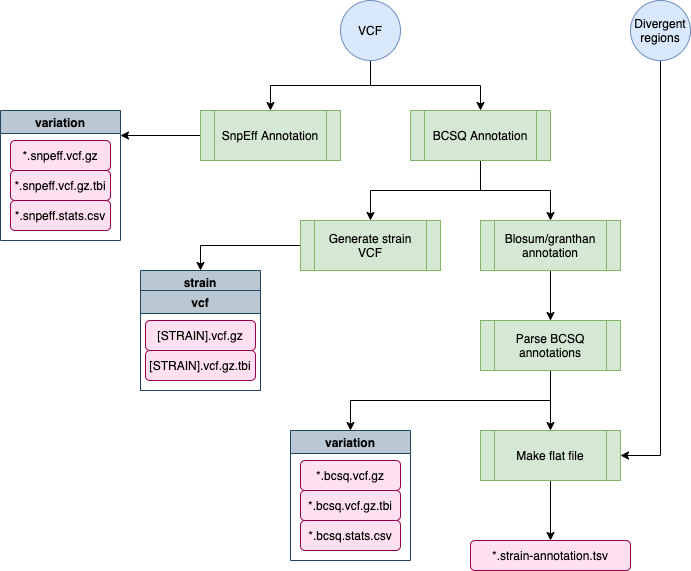

The diagram above was exported from draw.io. Its source (the exported page's mxGraphModel, read from the mxfile embedded in the PNG):
<mxGraphModel dx="2460" dy="1044" grid="1" gridSize="10" guides="1" tooltips="1" connect="1" arrows="1" fold="1" page="1" pageScale="1" pageWidth="850" pageHeight="1100" math="0" shadow="0">
  <root>
    <mxCell id="0" />
    <mxCell id="1" parent="0" />
    <mxCell id="swdHy_0sTZNQHhIWi1uN-14" value="" style="edgeStyle=orthogonalEdgeStyle;rounded=0;orthogonalLoop=1;jettySize=auto;html=1;entryX=0.5;entryY=0;entryDx=0;entryDy=0;" parent="1" target="swdHy_0sTZNQHhIWi1uN-7" edge="1">
      <mxGeometry relative="1" as="geometry">
        <mxPoint x="350" y="125" as="sourcePoint" />
        <mxPoint x="460" y="175" as="targetPoint" />
        <Array as="points">
          <mxPoint x="350" y="145" />
          <mxPoint x="460" y="145" />
        </Array>
      </mxGeometry>
    </mxCell>
    <mxCell id="swdHy_0sTZNQHhIWi1uN-15" value="" style="edgeStyle=orthogonalEdgeStyle;rounded=0;orthogonalLoop=1;jettySize=auto;html=1;" parent="1" source="swdHy_0sTZNQHhIWi1uN-1" target="swdHy_0sTZNQHhIWi1uN-2" edge="1">
      <mxGeometry relative="1" as="geometry" />
    </mxCell>
    <mxCell id="swdHy_0sTZNQHhIWi1uN-1" value="VCF" style="ellipse;whiteSpace=wrap;html=1;fillColor=#dae8fc;strokeColor=#6c8ebf;" parent="1" vertex="1">
      <mxGeometry x="320" y="60" width="60" height="60" as="geometry" />
    </mxCell>
    <mxCell id="swdHy_0sTZNQHhIWi1uN-23" value="" style="edgeStyle=orthogonalEdgeStyle;rounded=0;orthogonalLoop=1;jettySize=auto;html=1;" parent="1" source="swdHy_0sTZNQHhIWi1uN-2" edge="1">
      <mxGeometry relative="1" as="geometry">
        <mxPoint x="100" y="195" as="targetPoint" />
      </mxGeometry>
    </mxCell>
    <mxCell id="swdHy_0sTZNQHhIWi1uN-2" value="SnpEff Annotation" style="shape=process;whiteSpace=wrap;html=1;backgroundOutline=1;fillColor=#d5e8d4;strokeColor=#82b366;" parent="1" vertex="1">
      <mxGeometry x="180" y="170" width="140" height="50" as="geometry" />
    </mxCell>
    <mxCell id="swdHy_0sTZNQHhIWi1uN-3" value="variation" style="swimlane;fillColor=#bac8d3;strokeColor=#23445d;" parent="1" vertex="1">
      <mxGeometry x="-20" y="170" width="120" height="130" as="geometry" />
    </mxCell>
    <mxCell id="swdHy_0sTZNQHhIWi1uN-4" value="*.snpeff.vcf.gz" style="rounded=1;whiteSpace=wrap;html=1;fillColor=#FFE0F0;strokeColor=#99004D;" parent="swdHy_0sTZNQHhIWi1uN-3" vertex="1">
      <mxGeometry x="10" y="30" width="100" height="30" as="geometry" />
    </mxCell>
    <mxCell id="swdHy_0sTZNQHhIWi1uN-5" value="*.snpeff.vcf.gz.tbi" style="rounded=1;whiteSpace=wrap;html=1;fillColor=#FFE0F0;strokeColor=#99004D;" parent="swdHy_0sTZNQHhIWi1uN-3" vertex="1">
      <mxGeometry x="10" y="60" width="100" height="30" as="geometry" />
    </mxCell>
    <mxCell id="swdHy_0sTZNQHhIWi1uN-6" value="*.snpeff.stats.csv" style="rounded=1;whiteSpace=wrap;html=1;fillColor=#FFE0F0;strokeColor=#99004D;" parent="swdHy_0sTZNQHhIWi1uN-3" vertex="1">
      <mxGeometry x="10" y="90" width="100" height="30" as="geometry" />
    </mxCell>
    <mxCell id="swdHy_0sTZNQHhIWi1uN-16" value="" style="edgeStyle=orthogonalEdgeStyle;rounded=0;orthogonalLoop=1;jettySize=auto;html=1;" parent="1" source="swdHy_0sTZNQHhIWi1uN-7" edge="1">
      <mxGeometry relative="1" as="geometry">
        <mxPoint x="530" y="280" as="targetPoint" />
      </mxGeometry>
    </mxCell>
    <mxCell id="swdHy_0sTZNQHhIWi1uN-17" value="" style="edgeStyle=orthogonalEdgeStyle;rounded=0;orthogonalLoop=1;jettySize=auto;html=1;entryX=0.5;entryY=0;entryDx=0;entryDy=0;" parent="1" source="swdHy_0sTZNQHhIWi1uN-7" target="swdHy_0sTZNQHhIWi1uN-13" edge="1">
      <mxGeometry relative="1" as="geometry" />
    </mxCell>
    <mxCell id="swdHy_0sTZNQHhIWi1uN-7" value="BCSQ Annotation" style="shape=process;whiteSpace=wrap;html=1;backgroundOutline=1;fillColor=#d5e8d4;strokeColor=#82b366;" parent="1" vertex="1">
      <mxGeometry x="390" y="170" width="140" height="50" as="geometry" />
    </mxCell>
    <mxCell id="swdHy_0sTZNQHhIWi1uN-19" value="" style="edgeStyle=orthogonalEdgeStyle;rounded=0;orthogonalLoop=1;jettySize=auto;html=1;" parent="1" source="swdHy_0sTZNQHhIWi1uN-9" target="swdHy_0sTZNQHhIWi1uN-10" edge="1">
      <mxGeometry relative="1" as="geometry" />
    </mxCell>
    <mxCell id="swdHy_0sTZNQHhIWi1uN-9" value="Blosum/granthan annotation" style="shape=process;whiteSpace=wrap;html=1;backgroundOutline=1;fillColor=#d5e8d4;strokeColor=#82b366;" parent="1" vertex="1">
      <mxGeometry x="460" y="280" width="140" height="50" as="geometry" />
    </mxCell>
    <mxCell id="swdHy_0sTZNQHhIWi1uN-20" value="" style="edgeStyle=orthogonalEdgeStyle;rounded=0;orthogonalLoop=1;jettySize=auto;html=1;" parent="1" source="swdHy_0sTZNQHhIWi1uN-10" target="swdHy_0sTZNQHhIWi1uN-11" edge="1">
      <mxGeometry relative="1" as="geometry" />
    </mxCell>
    <mxCell id="swdHy_0sTZNQHhIWi1uN-43" value="" style="edgeStyle=orthogonalEdgeStyle;rounded=0;orthogonalLoop=1;jettySize=auto;html=1;entryX=0.5;entryY=0;entryDx=0;entryDy=0;" parent="1" target="swdHy_0sTZNQHhIWi1uN-28" edge="1">
      <mxGeometry relative="1" as="geometry">
        <Array as="points">
          <mxPoint x="530" y="460" />
          <mxPoint x="330" y="460" />
        </Array>
        <mxPoint x="530" y="340" as="sourcePoint" />
      </mxGeometry>
    </mxCell>
    <mxCell id="swdHy_0sTZNQHhIWi1uN-10" value="Parse BCSQ annotations" style="shape=process;whiteSpace=wrap;html=1;backgroundOutline=1;fillColor=#d5e8d4;strokeColor=#82b366;" parent="1" vertex="1">
      <mxGeometry x="460" y="380" width="140" height="50" as="geometry" />
    </mxCell>
    <mxCell id="swdHy_0sTZNQHhIWi1uN-37" value="" style="edgeStyle=orthogonalEdgeStyle;rounded=0;orthogonalLoop=1;jettySize=auto;html=1;" parent="1" source="swdHy_0sTZNQHhIWi1uN-11" target="swdHy_0sTZNQHhIWi1uN-36" edge="1">
      <mxGeometry relative="1" as="geometry" />
    </mxCell>
    <mxCell id="swdHy_0sTZNQHhIWi1uN-11" value="Make flat file" style="shape=process;whiteSpace=wrap;html=1;backgroundOutline=1;fillColor=#d5e8d4;strokeColor=#82b366;" parent="1" vertex="1">
      <mxGeometry x="460" y="490" width="140" height="50" as="geometry" />
    </mxCell>
    <mxCell id="swdHy_0sTZNQHhIWi1uN-22" value="" style="edgeStyle=orthogonalEdgeStyle;rounded=0;orthogonalLoop=1;jettySize=auto;html=1;entryX=1;entryY=0.5;entryDx=0;entryDy=0;exitX=0.5;exitY=1;exitDx=0;exitDy=0;" parent="1" source="swdHy_0sTZNQHhIWi1uN-12" target="swdHy_0sTZNQHhIWi1uN-11" edge="1">
      <mxGeometry relative="1" as="geometry">
        <mxPoint x="660" y="230" as="targetPoint" />
      </mxGeometry>
    </mxCell>
    <mxCell id="swdHy_0sTZNQHhIWi1uN-12" value="Divergent regions" style="ellipse;whiteSpace=wrap;html=1;fillColor=#dae8fc;strokeColor=#6c8ebf;" parent="1" vertex="1">
      <mxGeometry x="610" y="60" width="60" height="60" as="geometry" />
    </mxCell>
    <mxCell id="swdHy_0sTZNQHhIWi1uN-38" value="" style="edgeStyle=orthogonalEdgeStyle;rounded=0;orthogonalLoop=1;jettySize=auto;html=1;entryX=0.5;entryY=0;entryDx=0;entryDy=0;" parent="1" source="swdHy_0sTZNQHhIWi1uN-13" target="swdHy_0sTZNQHhIWi1uN-24" edge="1">
      <mxGeometry relative="1" as="geometry" />
    </mxCell>
    <mxCell id="swdHy_0sTZNQHhIWi1uN-13" value="Generate strain VCF" style="shape=process;whiteSpace=wrap;html=1;backgroundOutline=1;fillColor=#d5e8d4;strokeColor=#82b366;" parent="1" vertex="1">
      <mxGeometry x="280" y="280" width="140" height="50" as="geometry" />
    </mxCell>
    <mxCell id="swdHy_0sTZNQHhIWi1uN-24" value="strain" style="swimlane;fillColor=#bac8d3;strokeColor=#23445d;" parent="1" vertex="1">
      <mxGeometry x="120" y="330" width="120" height="120" as="geometry" />
    </mxCell>
    <mxCell id="swdHy_0sTZNQHhIWi1uN-39" value="vcf" style="swimlane;fillColor=#bac8d3;strokeColor=#23445d;" parent="swdHy_0sTZNQHhIWi1uN-24" vertex="1">
      <mxGeometry y="20" width="120" height="100" as="geometry" />
    </mxCell>
    <mxCell id="swdHy_0sTZNQHhIWi1uN-40" value="[STRAIN].vcf.gz" style="rounded=1;whiteSpace=wrap;html=1;fillColor=#FFE0F0;strokeColor=#99004D;" parent="swdHy_0sTZNQHhIWi1uN-39" vertex="1">
      <mxGeometry x="5" y="30" width="110" height="30" as="geometry" />
    </mxCell>
    <mxCell id="swdHy_0sTZNQHhIWi1uN-41" value="[STRAIN].vcf.gz.tbi" style="rounded=1;whiteSpace=wrap;html=1;fillColor=#FFE0F0;strokeColor=#99004D;" parent="swdHy_0sTZNQHhIWi1uN-39" vertex="1">
      <mxGeometry x="5" y="60" width="110" height="30" as="geometry" />
    </mxCell>
    <mxCell id="swdHy_0sTZNQHhIWi1uN-28" value="variation" style="swimlane;fillColor=#bac8d3;strokeColor=#23445d;" parent="1" vertex="1">
      <mxGeometry x="270" y="490" width="120" height="130" as="geometry" />
    </mxCell>
    <mxCell id="swdHy_0sTZNQHhIWi1uN-29" value="*.bcsq.vcf.gz" style="rounded=1;whiteSpace=wrap;html=1;fillColor=#FFE0F0;strokeColor=#99004D;" parent="swdHy_0sTZNQHhIWi1uN-28" vertex="1">
      <mxGeometry x="10" y="30" width="100" height="30" as="geometry" />
    </mxCell>
    <mxCell id="swdHy_0sTZNQHhIWi1uN-30" value="*.bcsq.vcf.gz.tbi" style="rounded=1;whiteSpace=wrap;html=1;fillColor=#FFE0F0;strokeColor=#99004D;" parent="swdHy_0sTZNQHhIWi1uN-28" vertex="1">
      <mxGeometry x="10" y="60" width="100" height="30" as="geometry" />
    </mxCell>
    <mxCell id="swdHy_0sTZNQHhIWi1uN-31" value="*.bcsq.stats.csv" style="rounded=1;whiteSpace=wrap;html=1;fillColor=#FFE0F0;strokeColor=#99004D;" parent="swdHy_0sTZNQHhIWi1uN-28" vertex="1">
      <mxGeometry x="10" y="90" width="100" height="30" as="geometry" />
    </mxCell>
    <mxCell id="swdHy_0sTZNQHhIWi1uN-36" value="*.strain-annotation.tsv" style="rounded=1;whiteSpace=wrap;html=1;fillColor=#FFE0F0;strokeColor=#99004D;" parent="1" vertex="1">
      <mxGeometry x="450" y="600" width="160" height="30" as="geometry" />
    </mxCell>
  </root>
</mxGraphModel>